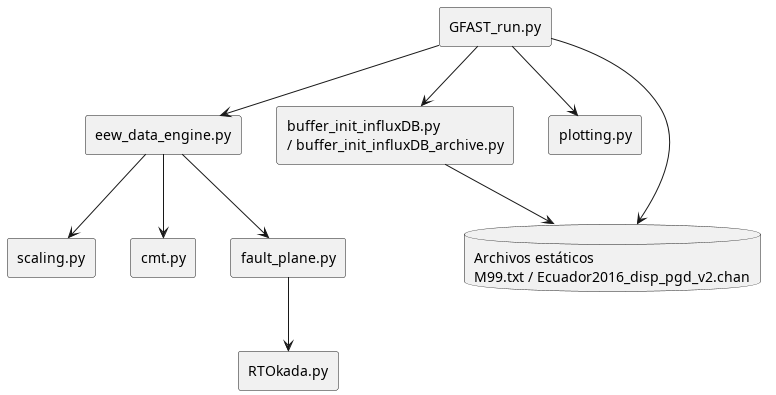

The diagram above was rendered by PlantUML. Its source (embedded in the PNG):
@startuml
skinparam componentStyle rectangle

component "GFAST_run.py" as Runner
component "buffer_init_influxDB.py\n/ buffer_init_influxDB_archive.py" as Buffers
component "eew_data_engine.py" as Engine
component "scaling.py" as Scaling
component "cmt.py" as CMT
component "fault_plane.py" as Fault
component "RTOkada.py" as Okada
component "plotting.py" as Plot
database "Archivos estáticos\nM99.txt / Ecuador2016_disp_pgd_v2.chan" as Static

Runner --> Buffers
Runner --> Engine
Runner --> Plot
Runner --> Static
Engine --> Scaling
Engine --> CMT
Engine --> Fault
Fault --> Okada
Buffers --> Static
@enduml